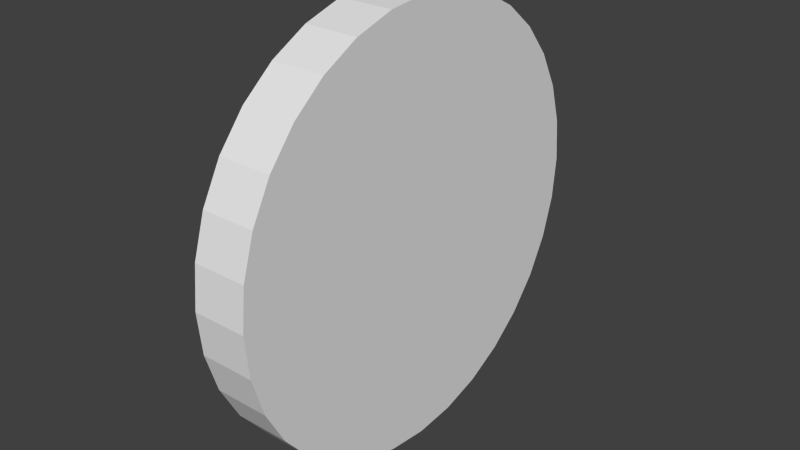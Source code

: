 # Source: ChipSarah.blend  (saved by Blender 3.5.10; exported with 4.5.12 LTS)
import bpy
from mathutils import Matrix  # noqa: F401  (used for matrix-valued properties, if any)

bpy.ops.wm.read_factory_settings(use_empty=True)
scene = bpy.context.scene
scene.name = 'Scene'

# ---- collections
col_collection_1 = bpy.data.collections.new('Collection 1'); scene.collection.children.link(col_collection_1)

# ---- world
world_world = bpy.data.worlds.new('World'); scene.world = world_world
world_world.color = (0.05088, 0.05088, 0.05088)
world_world.use_sun_shadow = False
world_world.sun_shadow_jitter_overblur = 0.0
world_world.cycles.sampling_method = 'MANUAL'
world_world.cycles.sample_map_resolution = 256

# ---- meshes
me_cylinder = bpy.data.meshes.new('Cylinder')
me_cylinder.from_pydata([(1.157e-30, 1.0, -0.125), (-1.157e-30, 1.0, 0.125), (0.1951, 0.9808, -0.125), (0.1951, 0.9808, 0.125), (0.3827, 0.9239, -0.125), (0.3827, 0.9239, 0.125), (0.5556, 0.8315, -0.125), (0.5556, 0.8315, 0.125), (0.7071, 0.7071, -0.125), (0.7071, 0.7071, 0.125), (0.8315, 0.5556, -0.125), (0.8315, 0.5556, 0.125), (0.9239, 0.3827, -0.125), (0.9239, 0.3827, 0.125), (0.9808, 0.1951, -0.125), (0.9808, 0.1951, 0.125), (1.0, 7.55e-08, -0.125), (1.0, 7.55e-08, 0.125), (0.9808, -0.1951, -0.125), (0.9808, -0.1951, 0.125), (0.9239, -0.3827, -0.125), (0.9239, -0.3827, 0.125), (0.8315, -0.5556, -0.125), (0.8315, -0.5556, 0.125), (0.7071, -0.7071, -0.125), (0.7071, -0.7071, 0.125), (0.5556, -0.8315, -0.125), (0.5556, -0.8315, 0.125), (0.3827, -0.9239, -0.125), (0.3827, -0.9239, 0.125), (0.1951, -0.9808, -0.125), (0.1951, -0.9808, 0.125), (-3.258e-07, -1.0, -0.125), (-3.258e-07, -1.0, 0.125), (-0.1951, -0.9808, -0.125), (-0.1951, -0.9808, 0.125), (-0.3827, -0.9239, -0.125), (-0.3827, -0.9239, 0.125), (-0.5556, -0.8315, -0.125), (-0.5556, -0.8315, 0.125), (-0.7071, -0.7071, -0.125), (-0.7071, -0.7071, 0.125), (-0.8315, -0.5556, -0.125), (-0.8315, -0.5556, 0.125), (-0.9239, -0.3827, -0.125), (-0.9239, -0.3827, 0.125), (-0.9808, -0.1951, -0.125), (-0.9808, -0.1951, 0.125), (-1.0, 9.656e-07, -0.125), (-1.0, 9.656e-07, 0.125), (-0.9808, 0.1951, -0.125), (-0.9808, 0.1951, 0.125), (-0.9239, 0.3827, -0.125), (-0.9239, 0.3827, 0.125), (-0.8315, 0.5556, -0.125), (-0.8315, 0.5556, 0.125), (-0.7071, 0.7071, -0.125), (-0.7071, 0.7071, 0.125), (-0.5556, 0.8315, -0.125), (-0.5556, 0.8315, 0.125), (-0.3827, 0.9239, -0.125), (-0.3827, 0.9239, 0.125), (-0.1951, 0.9808, -0.125), (-0.1951, 0.9808, 0.125)], [], [(0, 1, 3, 2), (2, 3, 5, 4), (4, 5, 7, 6), (6, 7, 9, 8), (8, 9, 11, 10), (10, 11, 13, 12), (12, 13, 15, 14), (14, 15, 17, 16), (16, 17, 19, 18), (18, 19, 21, 20), (20, 21, 23, 22), (22, 23, 25, 24), (24, 25, 27, 26), (26, 27, 29, 28), (28, 29, 31, 30), (30, 31, 33, 32), (32, 33, 35, 34), (34, 35, 37, 36), (36, 37, 39, 38), (38, 39, 41, 40), (40, 41, 43, 42), (42, 43, 45, 44), (44, 45, 47, 46), (46, 47, 49, 48), (48, 49, 51, 50), (50, 51, 53, 52), (52, 53, 55, 54), (54, 55, 57, 56), (56, 57, 59, 58), (58, 59, 61, 60), (3, 1, 63, 61, 59, 57, 55, 53, 51, 49, 47, 45, 43, 41, 39, 37, 35, 33, 31, 29, 27, 25, 23, 21, 19, 17, 15, 13, 11, 9, 7, 5), (62, 63, 1, 0), (60, 61, 63, 62), (0, 2, 4, 6, 8, 10, 12, 14, 16, 18, 20, 22, 24, 26, 28, 30, 32, 34, 36, 38, 40, 42, 44, 46, 48, 50, 52, 54, 56, 58, 60, 62)])
_uv = me_cylinder.uv_layers.new(name='UVMap')
_uv.uv.foreach_set('vector', [0.9374, 0.6349, 0.9374, 0.6747, 0.9062, 0.6747, 0.9062, 0.6349, 0.9062, 0.6349, 0.9062, 0.6747, 0.8749, 0.6747, 0.8749, 0.6349, 0.8749, 0.6349, 0.8749, 0.6747, 0.8437, 0.6747, 0.8437, 0.6349, 0.8437, 0.6349, 0.8437, 0.6747, 0.8124, 0.6747, 0.8124, 0.6349, 0.8124, 0.6349, 0.8124, 0.6747, 0.7812, 0.6747, 0.7812, 0.6349, 0.7812, 0.6349, 0.7812, 0.6747, 0.75, 0.6747, 0.75, 0.6349, 0.75, 0.6349, 0.75, 0.6747, 0.7187, 0.6747, 0.7187, 0.6349, 0.7187, 0.6349, 0.7187, 0.6747, 0.6875, 0.6747, 0.6875, 0.6349, 0.6875, 0.6349, 0.6875, 0.6747, 0.6562, 0.6747, 0.6562, 0.6349, 0.6562, 0.6349, 0.6562, 0.6747, 0.625, 0.6747, 0.625, 0.6349, 0.625, 0.6349, 0.625, 0.6747, 0.5937, 0.6747, 0.5937, 0.6349, 0.5937, 0.6349, 0.5937, 0.6747, 0.5625, 0.6747, 0.5625, 0.6349, 0.5625, 0.6349, 0.5625, 0.6747, 0.5312, 0.6747, 0.5312, 0.6349, 0.5312, 0.6349, 0.5312, 0.6747, 0.5, 0.6747, 0.5, 0.6349, 0.5, 0.6349, 0.5, 0.6747, 0.4688, 0.6747, 0.4688, 0.6349, 0.4688, 0.6349, 0.4688, 0.6747, 0.4375, 0.6747, 0.4375, 0.6349, 0.4375, 0.6349, 0.4375, 0.6747, 0.4063, 0.6747, 0.4063, 0.6349, 0.4063, 0.6349, 0.4063, 0.6747, 0.375, 0.6747, 0.375, 0.6349, 0.375, 0.6349, 0.375, 0.6747, 0.3438, 0.6747, 0.3438, 0.6349, 0.3438, 0.6349, 0.3438, 0.6747, 0.3125, 0.6747, 0.3125, 0.6349, 0.3125, 0.6349, 0.3125, 0.6747, 0.2813, 0.6747, 0.2813, 0.6349, 0.2813, 0.6349, 0.2813, 0.6747, 0.25, 0.6747, 0.25, 0.6349, 0.25, 0.6349, 0.25, 0.6747, 0.2188, 0.6747, 0.2188, 0.6349, 0.2188, 0.6349, 0.2188, 0.6747, 0.1876, 0.6747, 0.1876, 0.6349, 0.1876, 0.6349, 0.1876, 0.6747, 0.1563, 0.6747, 0.1563, 0.6349, 0.1563, 0.6349, 0.1563, 0.6747, 0.1251, 0.6747, 0.1251, 0.6349, 0.1251, 0.6349, 0.1251, 0.6747, 0.09382, 0.6747, 0.09382, 0.6349, 0.09382, 0.6349, 0.09382, 0.6747, 0.06257, 0.6747, 0.06257, 0.6349, 0.06257, 0.6349, 0.06257, 0.6747, 0.03133, 0.6747, 0.03133, 0.6349, 0.03133, 0.6349, 0.03133, 0.6747, 8.341e-05, 0.6747, 8.341e-05, 0.6349, 0.2819, 0.5772, 0.2598, 0.5993, 0.2338, 0.6167, 0.205, 0.6286, 0.1743, 0.6347, 0.1431, 0.6347, 0.1124, 0.6286, 0.08357, 0.6167, 0.05759, 0.5993, 0.03549, 0.5772, 0.01814, 0.5512, 0.006179, 0.5224, 8.341e-05, 0.4917, 8.342e-05, 0.4605, 0.006179, 0.4298, 0.01814, 0.401, 0.03549, 0.375, 0.05759, 0.3529, 0.08357, 0.3355, 0.1124, 0.3236, 0.1431, 0.3175, 0.1743, 0.3175, 0.205, 0.3236, 0.2338, 0.3355, 0.2598, 0.3529, 0.2819, 0.375, 0.2993, 0.401, 0.3112, 0.4298, 0.3173, 0.4605, 0.3173, 0.4917, 0.3112, 0.5224, 0.2993, 0.5512, 0.9687, 0.6349, 0.9687, 0.6747, 0.9374, 0.6747, 0.9374, 0.6349, 0.9999, 0.6349, 0.9999, 0.6747, 0.9687, 0.6747, 0.9687, 0.6349, 0.05759, 0.03549, 0.08357, 0.01814, 0.1124, 0.006179, 0.1431, 8.351e-05, 0.1743, 8.341e-05, 0.205, 0.006179, 0.2338, 0.01814, 0.2598, 0.03549, 0.2819, 0.05759, 0.2993, 0.08357, 0.3112, 0.1124, 0.3173, 0.1431, 0.3173, 0.1743, 0.3112, 0.205, 0.2993, 0.2338, 0.2819, 0.2598, 0.2598, 0.2819, 0.2338, 0.2993, 0.205, 0.3112, 0.1743, 0.3173, 0.1431, 0.3173, 0.1124, 0.3112, 0.08357, 0.2993, 0.05759, 0.2819, 0.03549, 0.2598, 0.01814, 0.2338, 0.006179, 0.205, 8.341e-05, 0.1743, 8.342e-05, 0.1431, 0.006179, 0.1124, 0.01814, 0.08357, 0.03549, 0.05759])
me_cylinder.use_remesh_preserve_volume = False
me_cylinder.use_remesh_preserve_attributes = False
me_cylinder.use_mirror_vertex_groups = False
me_cylinder.update()

# ---- objects
ob_cylinder = bpy.data.objects.new('Cylinder', me_cylinder)

# ---- transforms, parenting, visibility, modifiers, constraints
ob_cylinder.location = (0.0, 0.0, 0.0)
ob_cylinder.rotation_euler = (1.571, 0.0, 1.571)
ob_cylinder.lineart.crease_threshold = 0.0

# ---- collection membership
col_collection_1.objects.link(ob_cylinder)

# ---- scene / render settings (as saved in the file)
scene.frame_start = 1; scene.frame_end = 250; scene.frame_set(1)
scene.render.engine = 'BLENDER_EEVEE_NEXT'
scene.render.resolution_percentage = 50
scene.render.dither_intensity = 0.0
scene.render.use_placeholder = True
scene.cycles.use_denoising = False
scene.cycles.samples = 10
scene.cycles.sampling_pattern = 'TABULATED_SOBOL'
scene.cycles.light_sampling_threshold = 0.0
scene.cycles.use_adaptive_sampling = False
scene.cycles.use_light_tree = False
scene.cycles.blur_glossy = 0.0
scene.cycles.pixel_filter_type = 'GAUSSIAN'
scene.cycles.sample_clamp_indirect = 0.0
scene.view_settings.view_transform = 'Standard'
bpy.context.view_layer.update()

# ---- added for rendering (the .blend has no active camera and no usable light): camera, sun
cam_auto = bpy.data.cameras.new('AutoCamera')
cam_auto.lens = 50.0
cam_auto.sensor_width = 36.0
cam_auto.clip_end = 1000.0
ob_auto_camera = bpy.data.objects.new('AutoCamera', cam_auto)
scene.collection.objects.link(ob_auto_camera)
ob_auto_camera.location = (2.62713, -3.15256, 2.10171)
ob_auto_camera.rotation_euler = (1.09748, -7.21219e-08, 0.694738)
scene.camera = ob_auto_camera
light_auto_sun = bpy.data.lights.new('AutoSun', 'SUN')
light_auto_sun.energy = 3.0
light_auto_sun.angle = 0.0523599
ob_auto_sun = bpy.data.objects.new('AutoSun', light_auto_sun)
scene.collection.objects.link(ob_auto_sun)
ob_auto_sun.rotation_euler = (0.872665, 0.174533, 0.523599)
bpy.context.view_layer.update()
